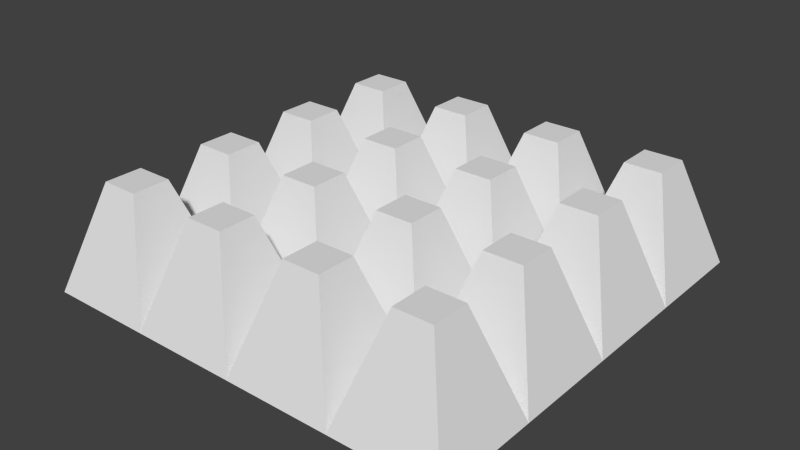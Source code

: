 # Source: textured_cube.blend  (saved by Blender 2.65.0; exported with 4.5.12 LTS)
import bpy
from mathutils import Matrix  # noqa: F401  (used for matrix-valued properties, if any)

bpy.ops.wm.read_factory_settings(use_empty=True)
scene = bpy.context.scene
scene.name = 'Scene'

# ---- collections
col_collection_1 = bpy.data.collections.new('Collection 1'); scene.collection.children.link(col_collection_1)

# ---- materials (node trees are filled in below, after node groups)
mat_textured = bpy.data.materials.new('textured')
mat_textured.alpha_threshold = 0.0
mat_textured.use_transparent_shadow = False
mat_textured.roughness = 0.5
mat_textured.line_color = (0.0, 0.0, 0.0, 1.0)

# ---- material node trees

# ---- world
world_world = bpy.data.worlds.new('World'); scene.world = world_world
world_world.color = (0.05088, 0.05088, 0.05088)
world_world.use_sun_shadow = False
world_world.sun_shadow_jitter_overblur = 0.0
world_world.cycles.sampling_method = 'MANUAL'
world_world.cycles.sample_map_resolution = 256

# ---- meshes
me_cube_015 = bpy.data.meshes.new('Cube.015')
me_cube_015.from_pydata([(1.0, 1.0, -1.0), (-1.0, 1.0, -1.0), (0.3511, 0.3511, 1.0), (-0.3511, 0.3511, 1.0), (1.0, 1.0, -1.0), (1.0, -1.0, -1.0), (-1.0, -1.0, -1.0), (-1.0, 1.0, -1.0), (-1.0, -1.0, -1.0), (-1.0, 1.0, -1.0), (-0.3511, -0.3511, 1.0), (-0.3511, 0.3511, 1.0), (1.0, -1.0, -1.0), (-1.0, -1.0, -1.0), (0.3511, -0.3511, 1.0), (-0.3511, -0.3511, 1.0), (0.3511, 0.3511, 1.0), (0.3511, -0.3511, 1.0), (-0.3511, -0.3511, 1.0), (-0.3511, 0.3511, 1.0), (1.0, 1.0, -1.0), (1.0, -1.0, -1.0), (0.3511, 0.3511, 1.0), (0.3511, -0.3511, 1.0)], [], [(2, 0, 1, 3), (4, 5, 6, 7), (8, 10, 11, 9), (12, 14, 15, 13), (16, 19, 18, 17), (20, 22, 23, 21)])
_uv = me_cube_015.uv_layers.new(name='UVMap')
_uv.uv.foreach_set('vector', [0.3087, 0.9999, 9.751e-05, 9.751e-05, 0.9511, 9.757e-05, 0.6425, 0.9999, 0.0, 0.0, 1.0, 0.0, 1.0, 1.0, 0.0, 1.0, 0.9511, 9.745e-05, 0.6425, 0.9999, 0.3087, 0.9999, 9.745e-05, 9.757e-05, 0.9509, 0.0004257, 0.6421, 0.9999, 0.3082, 0.9998, 9.75e-05, 9.75e-05, 0.0, 0.0, 1.0, 0.0, 1.0, 1.0, 0.0, 1.0, 0.9511, 9.751e-05, 0.6425, 0.9999, 0.3087, 0.9999, 9.751e-05, 9.751e-05])
me_cube_015.materials.append(mat_textured)
me_cube_015.use_remesh_preserve_volume = False
me_cube_015.use_remesh_preserve_attributes = False
me_cube_015.use_mirror_vertex_groups = False
me_cube_015.update()
me_cube_014 = bpy.data.meshes.new('Cube.014')
me_cube_014.from_pydata([(1.0, 1.0, -1.0), (-1.0, 1.0, -1.0), (0.3511, 0.3511, 1.0), (-0.3511, 0.3511, 1.0), (1.0, 1.0, -1.0), (1.0, -1.0, -1.0), (-1.0, -1.0, -1.0), (-1.0, 1.0, -1.0), (-1.0, -1.0, -1.0), (-1.0, 1.0, -1.0), (-0.3511, -0.3511, 1.0), (-0.3511, 0.3511, 1.0), (1.0, -1.0, -1.0), (-1.0, -1.0, -1.0), (0.3511, -0.3511, 1.0), (-0.3511, -0.3511, 1.0), (0.3511, 0.3511, 1.0), (0.3511, -0.3511, 1.0), (-0.3511, -0.3511, 1.0), (-0.3511, 0.3511, 1.0), (1.0, 1.0, -1.0), (1.0, -1.0, -1.0), (0.3511, 0.3511, 1.0), (0.3511, -0.3511, 1.0)], [], [(2, 0, 1, 3), (4, 5, 6, 7), (8, 10, 11, 9), (12, 14, 15, 13), (16, 19, 18, 17), (20, 22, 23, 21)])
_uv = me_cube_014.uv_layers.new(name='UVMap')
_uv.uv.foreach_set('vector', [0.3087, 0.9999, 9.751e-05, 9.751e-05, 0.9511, 9.757e-05, 0.6425, 0.9999, 0.0, 0.0, 1.0, 0.0, 1.0, 1.0, 0.0, 1.0, 0.9511, 9.745e-05, 0.6425, 0.9999, 0.3087, 0.9999, 9.745e-05, 9.757e-05, 0.9509, 0.0004257, 0.6421, 0.9999, 0.3082, 0.9998, 9.75e-05, 9.75e-05, 0.0, 0.0, 1.0, 0.0, 1.0, 1.0, 0.0, 1.0, 0.9511, 9.751e-05, 0.6425, 0.9999, 0.3087, 0.9999, 9.751e-05, 9.751e-05])
me_cube_014.materials.append(mat_textured)
me_cube_014.use_remesh_preserve_volume = False
me_cube_014.use_remesh_preserve_attributes = False
me_cube_014.use_mirror_vertex_groups = False
me_cube_014.update()
me_cube_013 = bpy.data.meshes.new('Cube.013')
me_cube_013.from_pydata([(1.0, 1.0, -1.0), (-1.0, 1.0, -1.0), (0.3511, 0.3511, 1.0), (-0.3511, 0.3511, 1.0), (1.0, 1.0, -1.0), (1.0, -1.0, -1.0), (-1.0, -1.0, -1.0), (-1.0, 1.0, -1.0), (-1.0, -1.0, -1.0), (-1.0, 1.0, -1.0), (-0.3511, -0.3511, 1.0), (-0.3511, 0.3511, 1.0), (1.0, -1.0, -1.0), (-1.0, -1.0, -1.0), (0.3511, -0.3511, 1.0), (-0.3511, -0.3511, 1.0), (0.3511, 0.3511, 1.0), (0.3511, -0.3511, 1.0), (-0.3511, -0.3511, 1.0), (-0.3511, 0.3511, 1.0), (1.0, 1.0, -1.0), (1.0, -1.0, -1.0), (0.3511, 0.3511, 1.0), (0.3511, -0.3511, 1.0)], [], [(2, 0, 1, 3), (4, 5, 6, 7), (8, 10, 11, 9), (12, 14, 15, 13), (16, 19, 18, 17), (20, 22, 23, 21)])
_uv = me_cube_013.uv_layers.new(name='UVMap')
_uv.uv.foreach_set('vector', [0.3087, 0.9999, 9.751e-05, 9.751e-05, 0.9511, 9.757e-05, 0.6425, 0.9999, 0.0, 0.0, 1.0, 0.0, 1.0, 1.0, 0.0, 1.0, 0.9511, 9.745e-05, 0.6425, 0.9999, 0.3087, 0.9999, 9.745e-05, 9.757e-05, 0.9509, 0.0004257, 0.6421, 0.9999, 0.3082, 0.9998, 9.75e-05, 9.75e-05, 0.0, 0.0, 1.0, 0.0, 1.0, 1.0, 0.0, 1.0, 0.9511, 9.751e-05, 0.6425, 0.9999, 0.3087, 0.9999, 9.751e-05, 9.751e-05])
me_cube_013.materials.append(mat_textured)
me_cube_013.use_remesh_preserve_volume = False
me_cube_013.use_remesh_preserve_attributes = False
me_cube_013.use_mirror_vertex_groups = False
me_cube_013.update()
me_cube_012 = bpy.data.meshes.new('Cube.012')
me_cube_012.from_pydata([(1.0, 1.0, -1.0), (-1.0, 1.0, -1.0), (0.3511, 0.3511, 1.0), (-0.3511, 0.3511, 1.0), (1.0, 1.0, -1.0), (1.0, -1.0, -1.0), (-1.0, -1.0, -1.0), (-1.0, 1.0, -1.0), (-1.0, -1.0, -1.0), (-1.0, 1.0, -1.0), (-0.3511, -0.3511, 1.0), (-0.3511, 0.3511, 1.0), (1.0, -1.0, -1.0), (-1.0, -1.0, -1.0), (0.3511, -0.3511, 1.0), (-0.3511, -0.3511, 1.0), (0.3511, 0.3511, 1.0), (0.3511, -0.3511, 1.0), (-0.3511, -0.3511, 1.0), (-0.3511, 0.3511, 1.0), (1.0, 1.0, -1.0), (1.0, -1.0, -1.0), (0.3511, 0.3511, 1.0), (0.3511, -0.3511, 1.0)], [], [(2, 0, 1, 3), (4, 5, 6, 7), (8, 10, 11, 9), (12, 14, 15, 13), (16, 19, 18, 17), (20, 22, 23, 21)])
_uv = me_cube_012.uv_layers.new(name='UVMap')
_uv.uv.foreach_set('vector', [0.3087, 0.9999, 9.751e-05, 9.751e-05, 0.9511, 9.757e-05, 0.6425, 0.9999, 0.0, 0.0, 1.0, 0.0, 1.0, 1.0, 0.0, 1.0, 0.9511, 9.745e-05, 0.6425, 0.9999, 0.3087, 0.9999, 9.745e-05, 9.757e-05, 0.9509, 0.0004257, 0.6421, 0.9999, 0.3082, 0.9998, 9.75e-05, 9.75e-05, 0.0, 0.0, 1.0, 0.0, 1.0, 1.0, 0.0, 1.0, 0.9511, 9.751e-05, 0.6425, 0.9999, 0.3087, 0.9999, 9.751e-05, 9.751e-05])
me_cube_012.materials.append(mat_textured)
me_cube_012.use_remesh_preserve_volume = False
me_cube_012.use_remesh_preserve_attributes = False
me_cube_012.use_mirror_vertex_groups = False
me_cube_012.update()
me_cube_011 = bpy.data.meshes.new('Cube.011')
me_cube_011.from_pydata([(1.0, 1.0, -1.0), (-1.0, 1.0, -1.0), (0.3511, 0.3511, 1.0), (-0.3511, 0.3511, 1.0), (1.0, 1.0, -1.0), (1.0, -1.0, -1.0), (-1.0, -1.0, -1.0), (-1.0, 1.0, -1.0), (-1.0, -1.0, -1.0), (-1.0, 1.0, -1.0), (-0.3511, -0.3511, 1.0), (-0.3511, 0.3511, 1.0), (1.0, -1.0, -1.0), (-1.0, -1.0, -1.0), (0.3511, -0.3511, 1.0), (-0.3511, -0.3511, 1.0), (0.3511, 0.3511, 1.0), (0.3511, -0.3511, 1.0), (-0.3511, -0.3511, 1.0), (-0.3511, 0.3511, 1.0), (1.0, 1.0, -1.0), (1.0, -1.0, -1.0), (0.3511, 0.3511, 1.0), (0.3511, -0.3511, 1.0)], [], [(2, 0, 1, 3), (4, 5, 6, 7), (8, 10, 11, 9), (12, 14, 15, 13), (16, 19, 18, 17), (20, 22, 23, 21)])
_uv = me_cube_011.uv_layers.new(name='UVMap')
_uv.uv.foreach_set('vector', [0.3087, 0.9999, 9.751e-05, 9.751e-05, 0.9511, 9.757e-05, 0.6425, 0.9999, 0.0, 0.0, 1.0, 0.0, 1.0, 1.0, 0.0, 1.0, 0.9511, 9.745e-05, 0.6425, 0.9999, 0.3087, 0.9999, 9.745e-05, 9.757e-05, 0.9509, 0.0004257, 0.6421, 0.9999, 0.3082, 0.9998, 9.75e-05, 9.75e-05, 0.0, 0.0, 1.0, 0.0, 1.0, 1.0, 0.0, 1.0, 0.9511, 9.751e-05, 0.6425, 0.9999, 0.3087, 0.9999, 9.751e-05, 9.751e-05])
me_cube_011.materials.append(mat_textured)
me_cube_011.use_remesh_preserve_volume = False
me_cube_011.use_remesh_preserve_attributes = False
me_cube_011.use_mirror_vertex_groups = False
me_cube_011.update()
me_cube_010 = bpy.data.meshes.new('Cube.010')
me_cube_010.from_pydata([(1.0, 1.0, -1.0), (-1.0, 1.0, -1.0), (0.3511, 0.3511, 1.0), (-0.3511, 0.3511, 1.0), (1.0, 1.0, -1.0), (1.0, -1.0, -1.0), (-1.0, -1.0, -1.0), (-1.0, 1.0, -1.0), (-1.0, -1.0, -1.0), (-1.0, 1.0, -1.0), (-0.3511, -0.3511, 1.0), (-0.3511, 0.3511, 1.0), (1.0, -1.0, -1.0), (-1.0, -1.0, -1.0), (0.3511, -0.3511, 1.0), (-0.3511, -0.3511, 1.0), (0.3511, 0.3511, 1.0), (0.3511, -0.3511, 1.0), (-0.3511, -0.3511, 1.0), (-0.3511, 0.3511, 1.0), (1.0, 1.0, -1.0), (1.0, -1.0, -1.0), (0.3511, 0.3511, 1.0), (0.3511, -0.3511, 1.0)], [], [(2, 0, 1, 3), (4, 5, 6, 7), (8, 10, 11, 9), (12, 14, 15, 13), (16, 19, 18, 17), (20, 22, 23, 21)])
_uv = me_cube_010.uv_layers.new(name='UVMap')
_uv.uv.foreach_set('vector', [0.3087, 0.9999, 9.751e-05, 9.751e-05, 0.9511, 9.757e-05, 0.6425, 0.9999, 0.0, 0.0, 1.0, 0.0, 1.0, 1.0, 0.0, 1.0, 0.9511, 9.745e-05, 0.6425, 0.9999, 0.3087, 0.9999, 9.745e-05, 9.757e-05, 0.9509, 0.0004257, 0.6421, 0.9999, 0.3082, 0.9998, 9.75e-05, 9.75e-05, 0.0, 0.0, 1.0, 0.0, 1.0, 1.0, 0.0, 1.0, 0.9511, 9.751e-05, 0.6425, 0.9999, 0.3087, 0.9999, 9.751e-05, 9.751e-05])
me_cube_010.materials.append(mat_textured)
me_cube_010.use_remesh_preserve_volume = False
me_cube_010.use_remesh_preserve_attributes = False
me_cube_010.use_mirror_vertex_groups = False
me_cube_010.update()
me_cube_009 = bpy.data.meshes.new('Cube.009')
me_cube_009.from_pydata([(1.0, 1.0, -1.0), (-1.0, 1.0, -1.0), (0.3511, 0.3511, 1.0), (-0.3511, 0.3511, 1.0), (1.0, 1.0, -1.0), (1.0, -1.0, -1.0), (-1.0, -1.0, -1.0), (-1.0, 1.0, -1.0), (-1.0, -1.0, -1.0), (-1.0, 1.0, -1.0), (-0.3511, -0.3511, 1.0), (-0.3511, 0.3511, 1.0), (1.0, -1.0, -1.0), (-1.0, -1.0, -1.0), (0.3511, -0.3511, 1.0), (-0.3511, -0.3511, 1.0), (0.3511, 0.3511, 1.0), (0.3511, -0.3511, 1.0), (-0.3511, -0.3511, 1.0), (-0.3511, 0.3511, 1.0), (1.0, 1.0, -1.0), (1.0, -1.0, -1.0), (0.3511, 0.3511, 1.0), (0.3511, -0.3511, 1.0)], [], [(2, 0, 1, 3), (4, 5, 6, 7), (8, 10, 11, 9), (12, 14, 15, 13), (16, 19, 18, 17), (20, 22, 23, 21)])
_uv = me_cube_009.uv_layers.new(name='UVMap')
_uv.uv.foreach_set('vector', [0.3087, 0.9999, 9.751e-05, 9.751e-05, 0.9511, 9.757e-05, 0.6425, 0.9999, 0.0, 0.0, 1.0, 0.0, 1.0, 1.0, 0.0, 1.0, 0.9511, 9.745e-05, 0.6425, 0.9999, 0.3087, 0.9999, 9.745e-05, 9.757e-05, 0.9509, 0.0004257, 0.6421, 0.9999, 0.3082, 0.9998, 9.75e-05, 9.75e-05, 0.0, 0.0, 1.0, 0.0, 1.0, 1.0, 0.0, 1.0, 0.9511, 9.751e-05, 0.6425, 0.9999, 0.3087, 0.9999, 9.751e-05, 9.751e-05])
me_cube_009.materials.append(mat_textured)
me_cube_009.use_remesh_preserve_volume = False
me_cube_009.use_remesh_preserve_attributes = False
me_cube_009.use_mirror_vertex_groups = False
me_cube_009.update()
me_cube_008 = bpy.data.meshes.new('Cube.008')
me_cube_008.from_pydata([(1.0, 1.0, -1.0), (-1.0, 1.0, -1.0), (0.3511, 0.3511, 1.0), (-0.3511, 0.3511, 1.0), (1.0, 1.0, -1.0), (1.0, -1.0, -1.0), (-1.0, -1.0, -1.0), (-1.0, 1.0, -1.0), (-1.0, -1.0, -1.0), (-1.0, 1.0, -1.0), (-0.3511, -0.3511, 1.0), (-0.3511, 0.3511, 1.0), (1.0, -1.0, -1.0), (-1.0, -1.0, -1.0), (0.3511, -0.3511, 1.0), (-0.3511, -0.3511, 1.0), (0.3511, 0.3511, 1.0), (0.3511, -0.3511, 1.0), (-0.3511, -0.3511, 1.0), (-0.3511, 0.3511, 1.0), (1.0, 1.0, -1.0), (1.0, -1.0, -1.0), (0.3511, 0.3511, 1.0), (0.3511, -0.3511, 1.0)], [], [(2, 0, 1, 3), (4, 5, 6, 7), (8, 10, 11, 9), (12, 14, 15, 13), (16, 19, 18, 17), (20, 22, 23, 21)])
_uv = me_cube_008.uv_layers.new(name='UVMap')
_uv.uv.foreach_set('vector', [0.3087, 0.9999, 9.751e-05, 9.751e-05, 0.9511, 9.757e-05, 0.6425, 0.9999, 0.0, 0.0, 1.0, 0.0, 1.0, 1.0, 0.0, 1.0, 0.9511, 9.745e-05, 0.6425, 0.9999, 0.3087, 0.9999, 9.745e-05, 9.757e-05, 0.9509, 0.0004257, 0.6421, 0.9999, 0.3082, 0.9998, 9.75e-05, 9.75e-05, 0.0, 0.0, 1.0, 0.0, 1.0, 1.0, 0.0, 1.0, 0.9511, 9.751e-05, 0.6425, 0.9999, 0.3087, 0.9999, 9.751e-05, 9.751e-05])
me_cube_008.materials.append(mat_textured)
me_cube_008.use_remesh_preserve_volume = False
me_cube_008.use_remesh_preserve_attributes = False
me_cube_008.use_mirror_vertex_groups = False
me_cube_008.update()
me_cube_007 = bpy.data.meshes.new('Cube.007')
me_cube_007.from_pydata([(1.0, 1.0, -1.0), (-1.0, 1.0, -1.0), (0.3511, 0.3511, 1.0), (-0.3511, 0.3511, 1.0), (1.0, 1.0, -1.0), (1.0, -1.0, -1.0), (-1.0, -1.0, -1.0), (-1.0, 1.0, -1.0), (-1.0, -1.0, -1.0), (-1.0, 1.0, -1.0), (-0.3511, -0.3511, 1.0), (-0.3511, 0.3511, 1.0), (1.0, -1.0, -1.0), (-1.0, -1.0, -1.0), (0.3511, -0.3511, 1.0), (-0.3511, -0.3511, 1.0), (0.3511, 0.3511, 1.0), (0.3511, -0.3511, 1.0), (-0.3511, -0.3511, 1.0), (-0.3511, 0.3511, 1.0), (1.0, 1.0, -1.0), (1.0, -1.0, -1.0), (0.3511, 0.3511, 1.0), (0.3511, -0.3511, 1.0)], [], [(2, 0, 1, 3), (4, 5, 6, 7), (8, 10, 11, 9), (12, 14, 15, 13), (16, 19, 18, 17), (20, 22, 23, 21)])
_uv = me_cube_007.uv_layers.new(name='UVMap')
_uv.uv.foreach_set('vector', [0.3087, 0.9999, 9.751e-05, 9.751e-05, 0.9511, 9.757e-05, 0.6425, 0.9999, 0.0, 0.0, 1.0, 0.0, 1.0, 1.0, 0.0, 1.0, 0.9511, 9.745e-05, 0.6425, 0.9999, 0.3087, 0.9999, 9.745e-05, 9.757e-05, 0.9509, 0.0004257, 0.6421, 0.9999, 0.3082, 0.9998, 9.75e-05, 9.75e-05, 0.0, 0.0, 1.0, 0.0, 1.0, 1.0, 0.0, 1.0, 0.9511, 9.751e-05, 0.6425, 0.9999, 0.3087, 0.9999, 9.751e-05, 9.751e-05])
me_cube_007.materials.append(mat_textured)
me_cube_007.use_remesh_preserve_volume = False
me_cube_007.use_remesh_preserve_attributes = False
me_cube_007.use_mirror_vertex_groups = False
me_cube_007.update()
me_cube_006 = bpy.data.meshes.new('Cube.006')
me_cube_006.from_pydata([(1.0, 1.0, -1.0), (-1.0, 1.0, -1.0), (0.3511, 0.3511, 1.0), (-0.3511, 0.3511, 1.0), (1.0, 1.0, -1.0), (1.0, -1.0, -1.0), (-1.0, -1.0, -1.0), (-1.0, 1.0, -1.0), (-1.0, -1.0, -1.0), (-1.0, 1.0, -1.0), (-0.3511, -0.3511, 1.0), (-0.3511, 0.3511, 1.0), (1.0, -1.0, -1.0), (-1.0, -1.0, -1.0), (0.3511, -0.3511, 1.0), (-0.3511, -0.3511, 1.0), (0.3511, 0.3511, 1.0), (0.3511, -0.3511, 1.0), (-0.3511, -0.3511, 1.0), (-0.3511, 0.3511, 1.0), (1.0, 1.0, -1.0), (1.0, -1.0, -1.0), (0.3511, 0.3511, 1.0), (0.3511, -0.3511, 1.0)], [], [(2, 0, 1, 3), (4, 5, 6, 7), (8, 10, 11, 9), (12, 14, 15, 13), (16, 19, 18, 17), (20, 22, 23, 21)])
_uv = me_cube_006.uv_layers.new(name='UVMap')
_uv.uv.foreach_set('vector', [0.3087, 0.9999, 9.751e-05, 9.751e-05, 0.9511, 9.757e-05, 0.6425, 0.9999, 0.0, 0.0, 1.0, 0.0, 1.0, 1.0, 0.0, 1.0, 0.9511, 9.745e-05, 0.6425, 0.9999, 0.3087, 0.9999, 9.745e-05, 9.757e-05, 0.9509, 0.0004257, 0.6421, 0.9999, 0.3082, 0.9998, 9.75e-05, 9.75e-05, 0.0, 0.0, 1.0, 0.0, 1.0, 1.0, 0.0, 1.0, 0.9511, 9.751e-05, 0.6425, 0.9999, 0.3087, 0.9999, 9.751e-05, 9.751e-05])
me_cube_006.materials.append(mat_textured)
me_cube_006.use_remesh_preserve_volume = False
me_cube_006.use_remesh_preserve_attributes = False
me_cube_006.use_mirror_vertex_groups = False
me_cube_006.update()
me_cube_005 = bpy.data.meshes.new('Cube.005')
me_cube_005.from_pydata([(1.0, 1.0, -1.0), (-1.0, 1.0, -1.0), (0.3511, 0.3511, 1.0), (-0.3511, 0.3511, 1.0), (1.0, 1.0, -1.0), (1.0, -1.0, -1.0), (-1.0, -1.0, -1.0), (-1.0, 1.0, -1.0), (-1.0, -1.0, -1.0), (-1.0, 1.0, -1.0), (-0.3511, -0.3511, 1.0), (-0.3511, 0.3511, 1.0), (1.0, -1.0, -1.0), (-1.0, -1.0, -1.0), (0.3511, -0.3511, 1.0), (-0.3511, -0.3511, 1.0), (0.3511, 0.3511, 1.0), (0.3511, -0.3511, 1.0), (-0.3511, -0.3511, 1.0), (-0.3511, 0.3511, 1.0), (1.0, 1.0, -1.0), (1.0, -1.0, -1.0), (0.3511, 0.3511, 1.0), (0.3511, -0.3511, 1.0)], [], [(2, 0, 1, 3), (4, 5, 6, 7), (8, 10, 11, 9), (12, 14, 15, 13), (16, 19, 18, 17), (20, 22, 23, 21)])
_uv = me_cube_005.uv_layers.new(name='UVMap')
_uv.uv.foreach_set('vector', [0.3087, 0.9999, 9.751e-05, 9.751e-05, 0.9511, 9.757e-05, 0.6425, 0.9999, 0.0, 0.0, 1.0, 0.0, 1.0, 1.0, 0.0, 1.0, 0.9511, 9.745e-05, 0.6425, 0.9999, 0.3087, 0.9999, 9.745e-05, 9.757e-05, 0.9509, 0.0004257, 0.6421, 0.9999, 0.3082, 0.9998, 9.75e-05, 9.75e-05, 0.0, 0.0, 1.0, 0.0, 1.0, 1.0, 0.0, 1.0, 0.9511, 9.751e-05, 0.6425, 0.9999, 0.3087, 0.9999, 9.751e-05, 9.751e-05])
me_cube_005.materials.append(mat_textured)
me_cube_005.use_remesh_preserve_volume = False
me_cube_005.use_remesh_preserve_attributes = False
me_cube_005.use_mirror_vertex_groups = False
me_cube_005.update()
me_cube_004 = bpy.data.meshes.new('Cube.004')
me_cube_004.from_pydata([(1.0, 1.0, -1.0), (-1.0, 1.0, -1.0), (0.3511, 0.3511, 1.0), (-0.3511, 0.3511, 1.0), (1.0, 1.0, -1.0), (1.0, -1.0, -1.0), (-1.0, -1.0, -1.0), (-1.0, 1.0, -1.0), (-1.0, -1.0, -1.0), (-1.0, 1.0, -1.0), (-0.3511, -0.3511, 1.0), (-0.3511, 0.3511, 1.0), (1.0, -1.0, -1.0), (-1.0, -1.0, -1.0), (0.3511, -0.3511, 1.0), (-0.3511, -0.3511, 1.0), (0.3511, 0.3511, 1.0), (0.3511, -0.3511, 1.0), (-0.3511, -0.3511, 1.0), (-0.3511, 0.3511, 1.0), (1.0, 1.0, -1.0), (1.0, -1.0, -1.0), (0.3511, 0.3511, 1.0), (0.3511, -0.3511, 1.0)], [], [(2, 0, 1, 3), (4, 5, 6, 7), (8, 10, 11, 9), (12, 14, 15, 13), (16, 19, 18, 17), (20, 22, 23, 21)])
_uv = me_cube_004.uv_layers.new(name='UVMap')
_uv.uv.foreach_set('vector', [0.3087, 0.9999, 9.751e-05, 9.751e-05, 0.9511, 9.757e-05, 0.6425, 0.9999, 0.0, 0.0, 1.0, 0.0, 1.0, 1.0, 0.0, 1.0, 0.9511, 9.745e-05, 0.6425, 0.9999, 0.3087, 0.9999, 9.745e-05, 9.757e-05, 0.9509, 0.0004257, 0.6421, 0.9999, 0.3082, 0.9998, 9.75e-05, 9.75e-05, 0.0, 0.0, 1.0, 0.0, 1.0, 1.0, 0.0, 1.0, 0.9511, 9.751e-05, 0.6425, 0.9999, 0.3087, 0.9999, 9.751e-05, 9.751e-05])
me_cube_004.materials.append(mat_textured)
me_cube_004.use_remesh_preserve_volume = False
me_cube_004.use_remesh_preserve_attributes = False
me_cube_004.use_mirror_vertex_groups = False
me_cube_004.update()
me_cube_003 = bpy.data.meshes.new('Cube.003')
me_cube_003.from_pydata([(1.0, 1.0, -1.0), (-1.0, 1.0, -1.0), (0.3511, 0.3511, 1.0), (-0.3511, 0.3511, 1.0), (1.0, 1.0, -1.0), (1.0, -1.0, -1.0), (-1.0, -1.0, -1.0), (-1.0, 1.0, -1.0), (-1.0, -1.0, -1.0), (-1.0, 1.0, -1.0), (-0.3511, -0.3511, 1.0), (-0.3511, 0.3511, 1.0), (1.0, -1.0, -1.0), (-1.0, -1.0, -1.0), (0.3511, -0.3511, 1.0), (-0.3511, -0.3511, 1.0), (0.3511, 0.3511, 1.0), (0.3511, -0.3511, 1.0), (-0.3511, -0.3511, 1.0), (-0.3511, 0.3511, 1.0), (1.0, 1.0, -1.0), (1.0, -1.0, -1.0), (0.3511, 0.3511, 1.0), (0.3511, -0.3511, 1.0)], [], [(2, 0, 1, 3), (4, 5, 6, 7), (8, 10, 11, 9), (12, 14, 15, 13), (16, 19, 18, 17), (20, 22, 23, 21)])
_uv = me_cube_003.uv_layers.new(name='UVMap')
_uv.uv.foreach_set('vector', [0.3087, 0.9999, 9.751e-05, 9.751e-05, 0.9511, 9.757e-05, 0.6425, 0.9999, 0.0, 0.0, 1.0, 0.0, 1.0, 1.0, 0.0, 1.0, 0.9511, 9.745e-05, 0.6425, 0.9999, 0.3087, 0.9999, 9.745e-05, 9.757e-05, 0.9509, 0.0004257, 0.6421, 0.9999, 0.3082, 0.9998, 9.75e-05, 9.75e-05, 0.0, 0.0, 1.0, 0.0, 1.0, 1.0, 0.0, 1.0, 0.9511, 9.751e-05, 0.6425, 0.9999, 0.3087, 0.9999, 9.751e-05, 9.751e-05])
me_cube_003.materials.append(mat_textured)
me_cube_003.use_remesh_preserve_volume = False
me_cube_003.use_remesh_preserve_attributes = False
me_cube_003.use_mirror_vertex_groups = False
me_cube_003.update()
me_cube_001 = bpy.data.meshes.new('Cube.001')
me_cube_001.from_pydata([(1.0, 1.0, -1.0), (-1.0, 1.0, -1.0), (0.3511, 0.3511, 1.0), (-0.3511, 0.3511, 1.0), (1.0, 1.0, -1.0), (1.0, -1.0, -1.0), (-1.0, -1.0, -1.0), (-1.0, 1.0, -1.0), (-1.0, -1.0, -1.0), (-1.0, 1.0, -1.0), (-0.3511, -0.3511, 1.0), (-0.3511, 0.3511, 1.0), (1.0, -1.0, -1.0), (-1.0, -1.0, -1.0), (0.3511, -0.3511, 1.0), (-0.3511, -0.3511, 1.0), (0.3511, 0.3511, 1.0), (0.3511, -0.3511, 1.0), (-0.3511, -0.3511, 1.0), (-0.3511, 0.3511, 1.0), (1.0, 1.0, -1.0), (1.0, -1.0, -1.0), (0.3511, 0.3511, 1.0), (0.3511, -0.3511, 1.0)], [], [(2, 0, 1, 3), (4, 5, 6, 7), (8, 10, 11, 9), (12, 14, 15, 13), (16, 19, 18, 17), (20, 22, 23, 21)])
_uv = me_cube_001.uv_layers.new(name='UVMap')
_uv.uv.foreach_set('vector', [0.3087, 0.9999, 9.751e-05, 9.751e-05, 0.9511, 9.757e-05, 0.6425, 0.9999, 0.0, 0.0, 1.0, 0.0, 1.0, 1.0, 0.0, 1.0, 0.9511, 9.745e-05, 0.6425, 0.9999, 0.3087, 0.9999, 9.745e-05, 9.757e-05, 0.9509, 0.0004257, 0.6421, 0.9999, 0.3082, 0.9998, 9.75e-05, 9.75e-05, 0.0, 0.0, 1.0, 0.0, 1.0, 1.0, 0.0, 1.0, 0.9511, 9.751e-05, 0.6425, 0.9999, 0.3087, 0.9999, 9.751e-05, 9.751e-05])
me_cube_001.materials.append(mat_textured)
me_cube_001.use_remesh_preserve_volume = False
me_cube_001.use_remesh_preserve_attributes = False
me_cube_001.use_mirror_vertex_groups = False
me_cube_001.update()
me_cube_000 = bpy.data.meshes.new('Cube.000')
me_cube_000.from_pydata([(1.0, 1.0, -1.0), (-1.0, 1.0, -1.0), (0.3511, 0.3511, 1.0), (-0.3511, 0.3511, 1.0), (1.0, 1.0, -1.0), (1.0, -1.0, -1.0), (-1.0, -1.0, -1.0), (-1.0, 1.0, -1.0), (-1.0, -1.0, -1.0), (-1.0, 1.0, -1.0), (-0.3511, -0.3511, 1.0), (-0.3511, 0.3511, 1.0), (1.0, -1.0, -1.0), (-1.0, -1.0, -1.0), (0.3511, -0.3511, 1.0), (-0.3511, -0.3511, 1.0), (0.3511, 0.3511, 1.0), (0.3511, -0.3511, 1.0), (-0.3511, -0.3511, 1.0), (-0.3511, 0.3511, 1.0), (1.0, 1.0, -1.0), (1.0, -1.0, -1.0), (0.3511, 0.3511, 1.0), (0.3511, -0.3511, 1.0)], [], [(2, 0, 1, 3), (4, 5, 6, 7), (8, 10, 11, 9), (12, 14, 15, 13), (16, 19, 18, 17), (20, 22, 23, 21)])
_uv = me_cube_000.uv_layers.new(name='UVMap')
_uv.uv.foreach_set('vector', [0.3087, 0.9999, 9.751e-05, 9.751e-05, 0.9511, 9.757e-05, 0.6425, 0.9999, 0.0, 0.0, 1.0, 0.0, 1.0, 1.0, 0.0, 1.0, 0.9511, 9.745e-05, 0.6425, 0.9999, 0.3087, 0.9999, 9.745e-05, 9.757e-05, 0.9509, 0.0004257, 0.6421, 0.9999, 0.3082, 0.9998, 9.75e-05, 9.75e-05, 0.0, 0.0, 1.0, 0.0, 1.0, 1.0, 0.0, 1.0, 0.9511, 9.751e-05, 0.6425, 0.9999, 0.3087, 0.9999, 9.751e-05, 9.751e-05])
me_cube_000.materials.append(mat_textured)
me_cube_000.use_remesh_preserve_volume = False
me_cube_000.use_remesh_preserve_attributes = False
me_cube_000.use_mirror_vertex_groups = False
me_cube_000.update()
me_cube_002 = bpy.data.meshes.new('Cube.002')
me_cube_002.from_pydata([(1.0, 1.0, -1.0), (-1.0, 1.0, -1.0), (0.3511, 0.3511, 1.0), (-0.3511, 0.3511, 1.0), (1.0, 1.0, -1.0), (1.0, -1.0, -1.0), (-1.0, -1.0, -1.0), (-1.0, 1.0, -1.0), (-1.0, -1.0, -1.0), (-1.0, 1.0, -1.0), (-0.3511, -0.3511, 1.0), (-0.3511, 0.3511, 1.0), (1.0, -1.0, -1.0), (-1.0, -1.0, -1.0), (0.3511, -0.3511, 1.0), (-0.3511, -0.3511, 1.0), (0.3511, 0.3511, 1.0), (0.3511, -0.3511, 1.0), (-0.3511, -0.3511, 1.0), (-0.3511, 0.3511, 1.0), (1.0, 1.0, -1.0), (1.0, -1.0, -1.0), (0.3511, 0.3511, 1.0), (0.3511, -0.3511, 1.0)], [], [(2, 0, 1, 3), (4, 5, 6, 7), (8, 10, 11, 9), (12, 14, 15, 13), (16, 19, 18, 17), (20, 22, 23, 21)])
_uv = me_cube_002.uv_layers.new(name='UVMap')
_uv.uv.foreach_set('vector', [0.3087, 0.9999, 9.751e-05, 9.751e-05, 0.9511, 9.757e-05, 0.6425, 0.9999, 0.0, 0.0, 1.0, 0.0, 1.0, 1.0, 0.0, 1.0, 0.9511, 9.745e-05, 0.6425, 0.9999, 0.3087, 0.9999, 9.745e-05, 9.757e-05, 0.9509, 0.0004257, 0.6421, 0.9999, 0.3082, 0.9998, 9.75e-05, 9.75e-05, 0.0, 0.0, 1.0, 0.0, 1.0, 1.0, 0.0, 1.0, 0.9511, 9.751e-05, 0.6425, 0.9999, 0.3087, 0.9999, 9.751e-05, 9.751e-05])
me_cube_002.materials.append(mat_textured)
me_cube_002.use_remesh_preserve_volume = False
me_cube_002.use_remesh_preserve_attributes = False
me_cube_002.use_mirror_vertex_groups = False
me_cube_002.update()

# ---- objects
ob_cube_015 = bpy.data.objects.new('Cube.015', me_cube_015)
ob_cube_014 = bpy.data.objects.new('Cube.014', me_cube_014)
ob_cube_013 = bpy.data.objects.new('Cube.013', me_cube_013)
ob_cube_012 = bpy.data.objects.new('Cube.012', me_cube_012)
ob_cube_011 = bpy.data.objects.new('Cube.011', me_cube_011)
ob_cube_010 = bpy.data.objects.new('Cube.010', me_cube_010)
ob_cube_009 = bpy.data.objects.new('Cube.009', me_cube_009)
ob_cube_008 = bpy.data.objects.new('Cube.008', me_cube_008)
ob_cube_007 = bpy.data.objects.new('Cube.007', me_cube_007)
ob_cube_006 = bpy.data.objects.new('Cube.006', me_cube_006)
ob_cube_005 = bpy.data.objects.new('Cube.005', me_cube_005)
ob_cube_004 = bpy.data.objects.new('Cube.004', me_cube_004)
ob_cube_003 = bpy.data.objects.new('Cube.003', me_cube_003)
ob_cube_001 = bpy.data.objects.new('Cube.001', me_cube_001)
ob_cube_000 = bpy.data.objects.new('Cube.000', me_cube_000)
ob_cube_002 = bpy.data.objects.new('Cube.002', me_cube_002)

# ---- transforms, parenting, visibility, modifiers, constraints
ob_cube_015.location = (0.0, -4.0, 1.0)
ob_cube_015.lock_rotations_4d = False
ob_cube_015.empty_display_type = 'ARROWS'
ob_cube_015.lineart.crease_threshold = 0.0
ob_cube_014.location = (0.0, -2.0, 1.0)
ob_cube_014.lock_rotations_4d = False
ob_cube_014.empty_display_type = 'ARROWS'
ob_cube_014.lineart.crease_threshold = 0.0
ob_cube_013.location = (-2.0, -2.0, 1.0)
ob_cube_013.lock_rotations_4d = False
ob_cube_013.empty_display_type = 'ARROWS'
ob_cube_013.lineart.crease_threshold = 0.0
ob_cube_012.location = (-2.0, -4.0, 1.0)
ob_cube_012.lock_rotations_4d = False
ob_cube_012.empty_display_type = 'ARROWS'
ob_cube_012.lineart.crease_threshold = 0.0
ob_cube_011.location = (2.0, -4.0, 1.0)
ob_cube_011.lock_rotations_4d = False
ob_cube_011.empty_display_type = 'ARROWS'
ob_cube_011.lineart.crease_threshold = 0.0
ob_cube_010.location = (2.0, -2.0, 1.0)
ob_cube_010.lock_rotations_4d = False
ob_cube_010.empty_display_type = 'ARROWS'
ob_cube_010.lineart.crease_threshold = 0.0
ob_cube_009.location = (4.0, -2.0, 1.0)
ob_cube_009.lock_rotations_4d = False
ob_cube_009.empty_display_type = 'ARROWS'
ob_cube_009.lineart.crease_threshold = 0.0
ob_cube_008.location = (4.0, -4.0, 1.0)
ob_cube_008.lock_rotations_4d = False
ob_cube_008.empty_display_type = 'ARROWS'
ob_cube_008.lineart.crease_threshold = 0.0
ob_cube_007.location = (4.0, 0.0, 1.0)
ob_cube_007.lock_rotations_4d = False
ob_cube_007.empty_display_type = 'ARROWS'
ob_cube_007.lineart.crease_threshold = 0.0
ob_cube_006.location = (4.0, 2.0, 1.0)
ob_cube_006.lock_rotations_4d = False
ob_cube_006.empty_display_type = 'ARROWS'
ob_cube_006.lineart.crease_threshold = 0.0
ob_cube_005.location = (2.0, 2.0, 1.0)
ob_cube_005.lock_rotations_4d = False
ob_cube_005.empty_display_type = 'ARROWS'
ob_cube_005.lineart.crease_threshold = 0.0
ob_cube_004.location = (2.0, 0.0, 1.0)
ob_cube_004.lock_rotations_4d = False
ob_cube_004.empty_display_type = 'ARROWS'
ob_cube_004.lineart.crease_threshold = 0.0
ob_cube_003.location = (-2.0, 0.0, 1.0)
ob_cube_003.lock_rotations_4d = False
ob_cube_003.empty_display_type = 'ARROWS'
ob_cube_003.lineart.crease_threshold = 0.0
ob_cube_001.location = (-2.0, 2.0, 1.0)
ob_cube_001.lock_rotations_4d = False
ob_cube_001.empty_display_type = 'ARROWS'
ob_cube_001.lineart.crease_threshold = 0.0
ob_cube_000.location = (0.0, 2.0, 1.0)
ob_cube_000.lock_rotations_4d = False
ob_cube_000.empty_display_type = 'ARROWS'
ob_cube_000.lineart.crease_threshold = 0.0
ob_cube_002.location = (0.0, 0.0, 1.0)
ob_cube_002.lock_rotations_4d = False
ob_cube_002.empty_display_type = 'ARROWS'
ob_cube_002.lineart.crease_threshold = 0.0

# ---- collection membership
col_collection_1.objects.link(ob_cube_015)
col_collection_1.objects.link(ob_cube_014)
col_collection_1.objects.link(ob_cube_013)
col_collection_1.objects.link(ob_cube_012)
col_collection_1.objects.link(ob_cube_011)
col_collection_1.objects.link(ob_cube_010)
col_collection_1.objects.link(ob_cube_009)
col_collection_1.objects.link(ob_cube_008)
col_collection_1.objects.link(ob_cube_007)
col_collection_1.objects.link(ob_cube_006)
col_collection_1.objects.link(ob_cube_005)
col_collection_1.objects.link(ob_cube_004)
col_collection_1.objects.link(ob_cube_003)
col_collection_1.objects.link(ob_cube_001)
col_collection_1.objects.link(ob_cube_000)
col_collection_1.objects.link(ob_cube_002)

# ---- scene / render settings (as saved in the file)
scene.frame_start = 1; scene.frame_end = 250; scene.frame_set(1)
scene.render.engine = 'BLENDER_EEVEE_NEXT'
scene.render.image_settings.color_mode = 'RGB'
scene.render.image_settings.compression = 90
scene.render.resolution_percentage = 50
scene.render.dither_intensity = 0.0
scene.render.bake_margin = 2
scene.render.bake_bias = 0.0
scene.cycles.use_denoising = False
scene.cycles.samples = 10
scene.cycles.sampling_pattern = 'TABULATED_SOBOL'
scene.cycles.light_sampling_threshold = 0.0
scene.cycles.use_adaptive_sampling = False
scene.cycles.use_light_tree = False
scene.cycles.blur_glossy = 0.0
scene.cycles.volume_bounces = 1
scene.cycles.pixel_filter_type = 'GAUSSIAN'
scene.cycles.sample_clamp_indirect = 0.0
scene.view_settings.view_transform = 'Standard'
bpy.context.view_layer.update()

# ---- added for rendering (the .blend has no active camera and no usable light): camera, sun
cam_auto = bpy.data.cameras.new('AutoCamera')
cam_auto.lens = 50.0
cam_auto.sensor_width = 36.0
cam_auto.clip_end = 1000.0
ob_auto_camera = bpy.data.objects.new('AutoCamera', cam_auto)
scene.collection.objects.link(ob_auto_camera)
ob_auto_camera.location = (11.63, -13.756, 9.50402)
ob_auto_camera.rotation_euler = (1.09748, -7.21219e-08, 0.694738)
scene.camera = ob_auto_camera
light_auto_sun = bpy.data.lights.new('AutoSun', 'SUN')
light_auto_sun.energy = 3.0
light_auto_sun.angle = 0.0523599
ob_auto_sun = bpy.data.objects.new('AutoSun', light_auto_sun)
scene.collection.objects.link(ob_auto_sun)
ob_auto_sun.rotation_euler = (0.872665, 0.174533, 0.523599)
bpy.context.view_layer.update()
